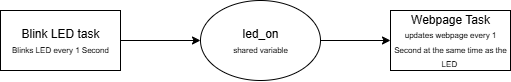

The diagram above was exported from draw.io. Its source (the exported page's mxGraphModel, read from the mxfile embedded in the PNG):
<mxGraphModel dx="535" dy="263" grid="1" gridSize="10" guides="1" tooltips="1" connect="1" arrows="1" fold="1" page="1" pageScale="1" pageWidth="1100" pageHeight="850" background="none" math="0" shadow="0">
  <root>
    <mxCell id="0" />
    <mxCell id="1" parent="0" />
    <mxCell id="2d2-rWBGnq2YvKGraUf9-5" value="" style="edgeStyle=orthogonalEdgeStyle;rounded=0;orthogonalLoop=1;jettySize=auto;html=1;" edge="1" parent="1" source="2d2-rWBGnq2YvKGraUf9-1" target="2d2-rWBGnq2YvKGraUf9-2">
      <mxGeometry relative="1" as="geometry" />
    </mxCell>
    <mxCell id="2d2-rWBGnq2YvKGraUf9-1" value="Blink LED task&lt;div&gt;&lt;font style=&quot;font-size: 8px;&quot;&gt;Blinks LED every 1 Second&lt;/font&gt;&lt;/div&gt;" style="whiteSpace=wrap;html=1;" vertex="1" parent="1">
      <mxGeometry x="130" y="320" width="120" height="60" as="geometry" />
    </mxCell>
    <mxCell id="2d2-rWBGnq2YvKGraUf9-6" value="" style="edgeStyle=orthogonalEdgeStyle;rounded=0;orthogonalLoop=1;jettySize=auto;html=1;" edge="1" parent="1" source="2d2-rWBGnq2YvKGraUf9-2" target="2d2-rWBGnq2YvKGraUf9-3">
      <mxGeometry relative="1" as="geometry" />
    </mxCell>
    <mxCell id="2d2-rWBGnq2YvKGraUf9-2" value="led_on&lt;div&gt;&lt;font style=&quot;font-size: 8px;&quot;&gt;shared variable&lt;/font&gt;&lt;/div&gt;" style="ellipse;whiteSpace=wrap;html=1;" vertex="1" parent="1">
      <mxGeometry x="330" y="310" width="120" height="80" as="geometry" />
    </mxCell>
    <mxCell id="2d2-rWBGnq2YvKGraUf9-3" value="Webpage Task&lt;div&gt;&lt;font style=&quot;font-size: 8px;&quot;&gt;updates webpage every 1 Second at the same time as the LED&amp;nbsp;&lt;/font&gt;&lt;/div&gt;" style="rounded=0;whiteSpace=wrap;html=1;" vertex="1" parent="1">
      <mxGeometry x="520" y="320" width="120" height="60" as="geometry" />
    </mxCell>
  </root>
</mxGraphModel>